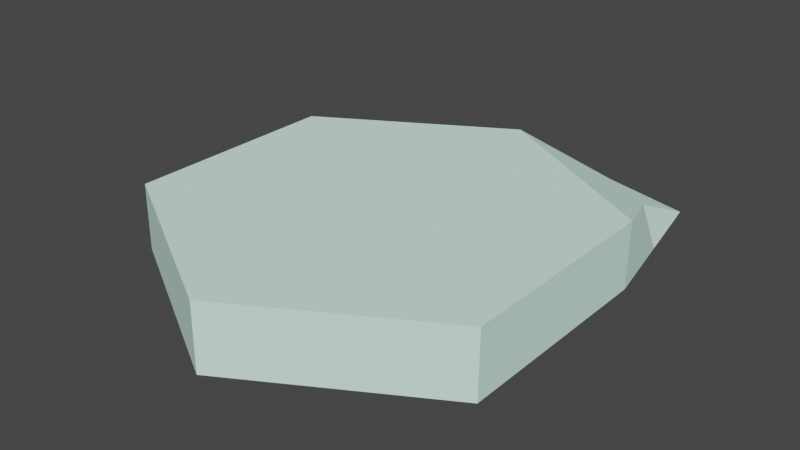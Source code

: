 # Source: merger.blend  (saved by Blender 4.2.66; exported with 4.5.12 LTS)
import bpy
from mathutils import Matrix  # noqa: F401  (used for matrix-valued properties, if any)

bpy.ops.wm.read_factory_settings(use_empty=True)
scene = bpy.context.scene
scene.name = 'Scene'

# ---- collections
col_collection_1 = bpy.data.collections.new('Collection 1'); scene.collection.children.link(col_collection_1)

# ---- materials (node trees are filled in below, after node groups)
mat_material_002 = bpy.data.materials.new('Material.002')
mat_material_002.use_transparent_shadow = False
mat_material_002.diffuse_color = (0.7121, 1.0, 0.9141, 1.0)

# ---- material node trees

# ---- world
world_world = bpy.data.worlds.new('World'); scene.world = world_world
world_world.use_nodes = True; world_world.node_tree.nodes.clear()
_N = world_world.node_tree.nodes; _L = world_world.node_tree.links
n0 = _N.new('ShaderNodeOutputWorld'); n0.name = 'World Output'; n0.location = (300, 300)
n1 = _N.new('ShaderNodeBackground'); n1.name = 'Background'; n1.location = (10, 300)
n1.inputs[0].default_value = (0.05088, 0.05088, 0.05088, 1.0)
_L.new(n1.outputs[0], n0.inputs[0])
n0.is_active_output = True
world_world.color = (0.05088, 0.05088, 0.05088)
world_world.use_sun_shadow = False
world_world.sun_shadow_jitter_overblur = 0.0

# ---- meshes
me_cylinder = bpy.data.meshes.new('Cylinder')
me_cylinder.from_pydata([(0.2598, 0.15, 0.0), (0.2601, 0.1505, 0.09226), (0.2598, -0.15, 0.0), (0.2601, -0.1495, 0.09226), (-2.98e-08, -0.3, 0.0), (0.0002815, -0.2995, 0.09226), (-0.2598, -0.15, 0.0), (-0.2595, -0.1495, 0.09226), (-0.2598, 0.15, 0.0), (-0.2595, 0.1505, 0.09226), (2.98e-08, 0.3, 0.0), (0.0002816, 0.3005, 0.09226), (0.2168, 0.3756, 0.004364), (0.1364, 0.3204, 0.04927), (0.2093, 0.2783, 0.04927), (0.2383, 0.2628, 0.002182), (0.1084, 0.3378, 0.002182)], [], [(0, 1, 3, 2), (2, 3, 5, 4), (4, 5, 7, 6), (6, 7, 9, 8), (8, 9, 11, 10), (0, 15, 1), (14, 15, 12), (13, 14, 12), (14, 1, 15), (5, 3, 1, 11, 9, 7), (12, 16, 13), (10, 11, 16), (13, 16, 11), (13, 11, 1, 14)])
me_cylinder.materials.append(mat_material_002)
me_cylinder.update()

# ---- objects
ob_2_center = bpy.data.objects.new('2-center', me_cylinder)

# ---- transforms, parenting, visibility, modifiers, constraints
ob_2_center.location = (0.0, 0.0, 0.0)

# ---- collection membership
col_collection_1.objects.link(ob_2_center)

# ---- scene / render settings (as saved in the file)
scene.frame_start = 1; scene.frame_end = 250; scene.frame_set(0)
scene.render.engine = 'BLENDER_EEVEE_NEXT'
scene.cycles.sampling_pattern = 'TABULATED_SOBOL'
scene.cycles.use_light_tree = False
scene.eevee.ray_tracing_options.trace_max_roughness = 0.0
scene.view_settings.view_transform = 'Filmic'
bpy.context.view_layer.update()

# ---- added for rendering (the .blend has no active camera and no usable light): camera, sun
cam_auto = bpy.data.cameras.new('AutoCamera')
cam_auto.lens = 50.0
cam_auto.sensor_width = 36.0
cam_auto.clip_end = 1000.0
ob_auto_camera = bpy.data.objects.new('AutoCamera', cam_auto)
scene.collection.objects.link(ob_auto_camera)
ob_auto_camera.location = (0.793478, -0.91421, 0.6808)
ob_auto_camera.rotation_euler = (1.09748, -7.21219e-08, 0.694738)
scene.camera = ob_auto_camera
light_auto_sun = bpy.data.lights.new('AutoSun', 'SUN')
light_auto_sun.energy = 3.0
light_auto_sun.angle = 0.0523599
ob_auto_sun = bpy.data.objects.new('AutoSun', light_auto_sun)
scene.collection.objects.link(ob_auto_sun)
ob_auto_sun.rotation_euler = (0.872665, 0.174533, 0.523599)
bpy.context.view_layer.update()
